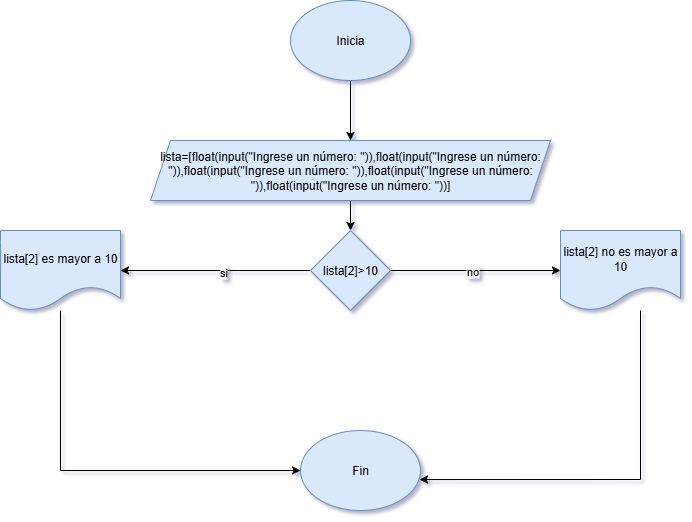

The diagram above was exported from draw.io. Its source (the exported page's mxGraphModel, read from the mxfile embedded in the PNG):
<mxGraphModel dx="872" dy="473" grid="1" gridSize="10" guides="1" tooltips="1" connect="1" arrows="1" fold="1" page="1" pageScale="1" pageWidth="827" pageHeight="1169" background="#ffffff" math="0" shadow="1">
  <root>
    <mxCell id="0" />
    <mxCell id="1" parent="0" />
    <mxCell id="SPODcvCcR76kXijMoeDx-2" style="edgeStyle=orthogonalEdgeStyle;rounded=0;orthogonalLoop=1;jettySize=auto;html=1;" parent="1" source="SPODcvCcR76kXijMoeDx-1" target="SPODcvCcR76kXijMoeDx-3" edge="1">
      <mxGeometry relative="1" as="geometry">
        <mxPoint x="410" y="260" as="targetPoint" />
      </mxGeometry>
    </mxCell>
    <mxCell id="SPODcvCcR76kXijMoeDx-1" value="Inicia" style="ellipse;whiteSpace=wrap;html=1;fillColor=#dae8fc;strokeColor=#6c8ebf;" parent="1" vertex="1">
      <mxGeometry x="330" y="110" width="120" height="80" as="geometry" />
    </mxCell>
    <mxCell id="SPODcvCcR76kXijMoeDx-4" style="edgeStyle=orthogonalEdgeStyle;rounded=0;orthogonalLoop=1;jettySize=auto;html=1;" parent="1" source="SPODcvCcR76kXijMoeDx-3" target="SPODcvCcR76kXijMoeDx-5" edge="1">
      <mxGeometry relative="1" as="geometry">
        <mxPoint x="390" y="370" as="targetPoint" />
      </mxGeometry>
    </mxCell>
    <mxCell id="SPODcvCcR76kXijMoeDx-3" value="lista=[float(input(&quot;Ingrese un número: &quot;)),float(input(&quot;Ingrese un número: &quot;)),float(input(&quot;Ingrese un número: &quot;)),float(input(&quot;Ingrese un número: &quot;)),float(input(&quot;Ingrese un número: &quot;))]" style="shape=parallelogram;perimeter=parallelogramPerimeter;whiteSpace=wrap;html=1;fixedSize=1;fillColor=#dae8fc;strokeColor=#6c8ebf;" parent="1" vertex="1">
      <mxGeometry x="190" y="250" width="400" height="60" as="geometry" />
    </mxCell>
    <mxCell id="SPODcvCcR76kXijMoeDx-6" style="edgeStyle=orthogonalEdgeStyle;rounded=0;orthogonalLoop=1;jettySize=auto;html=1;" parent="1" source="SPODcvCcR76kXijMoeDx-5" edge="1">
      <mxGeometry relative="1" as="geometry">
        <mxPoint x="600" y="380" as="targetPoint" />
      </mxGeometry>
    </mxCell>
    <mxCell id="BuhEsiUa08GmJ8a5uHdJ-1" value="no" style="edgeLabel;html=1;align=center;verticalAlign=middle;resizable=0;points=[];" vertex="1" connectable="0" parent="SPODcvCcR76kXijMoeDx-6">
      <mxGeometry x="-0.0499" relative="1" as="geometry">
        <mxPoint as="offset" />
      </mxGeometry>
    </mxCell>
    <mxCell id="SPODcvCcR76kXijMoeDx-7" style="edgeStyle=orthogonalEdgeStyle;rounded=0;orthogonalLoop=1;jettySize=auto;html=1;" parent="1" source="SPODcvCcR76kXijMoeDx-5" target="SPODcvCcR76kXijMoeDx-8" edge="1">
      <mxGeometry relative="1" as="geometry">
        <mxPoint x="220" y="380" as="targetPoint" />
      </mxGeometry>
    </mxCell>
    <mxCell id="BuhEsiUa08GmJ8a5uHdJ-2" value="si" style="edgeLabel;html=1;align=center;verticalAlign=middle;resizable=0;points=[];" vertex="1" connectable="0" parent="SPODcvCcR76kXijMoeDx-7">
      <mxGeometry x="-0.0737" y="1" relative="1" as="geometry">
        <mxPoint as="offset" />
      </mxGeometry>
    </mxCell>
    <mxCell id="SPODcvCcR76kXijMoeDx-5" value="lista[2]&amp;gt;10" style="rhombus;whiteSpace=wrap;html=1;fillColor=#dae8fc;strokeColor=#6c8ebf;" parent="1" vertex="1">
      <mxGeometry x="350" y="340" width="80" height="80" as="geometry" />
    </mxCell>
    <mxCell id="SPODcvCcR76kXijMoeDx-11" style="edgeStyle=orthogonalEdgeStyle;rounded=0;orthogonalLoop=1;jettySize=auto;html=1;entryX=0;entryY=0.5;entryDx=0;entryDy=0;" parent="1" source="SPODcvCcR76kXijMoeDx-8" target="SPODcvCcR76kXijMoeDx-10" edge="1">
      <mxGeometry relative="1" as="geometry">
        <Array as="points">
          <mxPoint x="100" y="580" />
        </Array>
      </mxGeometry>
    </mxCell>
    <mxCell id="SPODcvCcR76kXijMoeDx-8" value="lista[2] es mayor a 10" style="shape=document;whiteSpace=wrap;html=1;boundedLbl=1;fillColor=#dae8fc;strokeColor=#6c8ebf;" parent="1" vertex="1">
      <mxGeometry x="40" y="340" width="120" height="80" as="geometry" />
    </mxCell>
    <mxCell id="SPODcvCcR76kXijMoeDx-9" value="lista[2] no es mayor a 10" style="shape=document;whiteSpace=wrap;html=1;boundedLbl=1;fillColor=#dae8fc;strokeColor=#6c8ebf;" parent="1" vertex="1">
      <mxGeometry x="600" y="340" width="120" height="80" as="geometry" />
    </mxCell>
    <mxCell id="SPODcvCcR76kXijMoeDx-10" value="Fin" style="ellipse;whiteSpace=wrap;html=1;fillColor=#dae8fc;strokeColor=#6c8ebf;" parent="1" vertex="1">
      <mxGeometry x="340" y="540" width="120" height="80" as="geometry" />
    </mxCell>
    <mxCell id="SPODcvCcR76kXijMoeDx-12" style="edgeStyle=orthogonalEdgeStyle;rounded=0;orthogonalLoop=1;jettySize=auto;html=1;entryX=0.992;entryY=0.613;entryDx=0;entryDy=0;entryPerimeter=0;" parent="1" source="SPODcvCcR76kXijMoeDx-9" target="SPODcvCcR76kXijMoeDx-10" edge="1">
      <mxGeometry relative="1" as="geometry">
        <Array as="points">
          <mxPoint x="680" y="589" />
        </Array>
      </mxGeometry>
    </mxCell>
  </root>
</mxGraphModel>